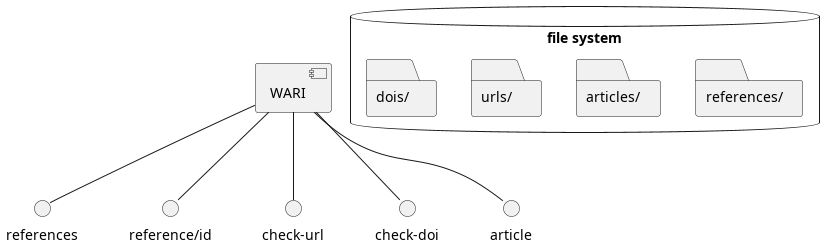

The diagram above was rendered by PlantUML. Its source (embedded in the PNG):
@startuml
'https://plantuml.com/component-diagram

[WARI] -- references
[WARI] -- "reference/id"
[WARI] -- "check-url" 
[WARI] -- "check-doi" 
[WARI] -- "article" 


database "file system" {

  folder "references/" {
  }
  folder "articles/" {
  }
  folder "urls/" {
  }
  folder "dois/" {
  }

}
@enduml